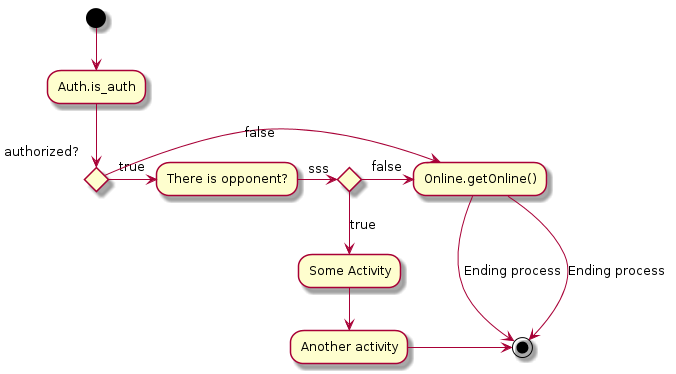

The diagram above was rendered by PlantUML. Its source (embedded in the PNG):
@startuml

    (*) --> "Auth.is_auth"

    if "Is authorized?" then
        ->[true] "There is opponent?"
        if "sss" then
            -->[true] "Some Activity"
            --> "Another activity"
            -right-> (*)
        else
            ->[false] "Online.getOnline()"
            -->[Ending process] (*)
    endif
    else
      ->[false] "Online.getOnline()"
      -->[Ending process] (*)
    endif

@enduml